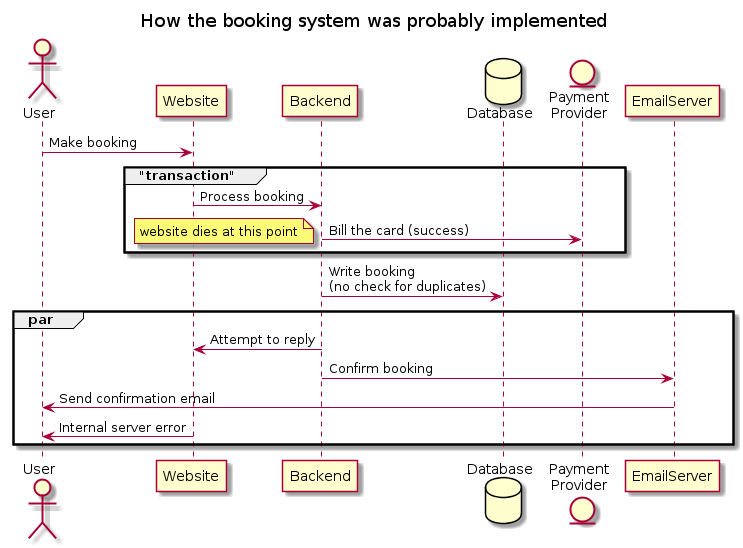

The diagram above was rendered by PlantUML. Its source (embedded in the PNG):
@startuml  overview

title How the booking system was probably implemented
actor User 

User -> Website: Make booking 
group "transaction"
Website -> Backend: Process booking
database Database
entity "Payment\nProvider" as Provider 
Backend -> Provider: Bill the card (success)
note left: website dies at this point
end
Backend -> Database: Write booking \n(no check for duplicates) 
par 
Backend -> Website: Attempt to reply
Backend -> EmailServer: Confirm booking
EmailServer -> User: Send confirmation email 
Website -> User: Internal server error
end

@enduml